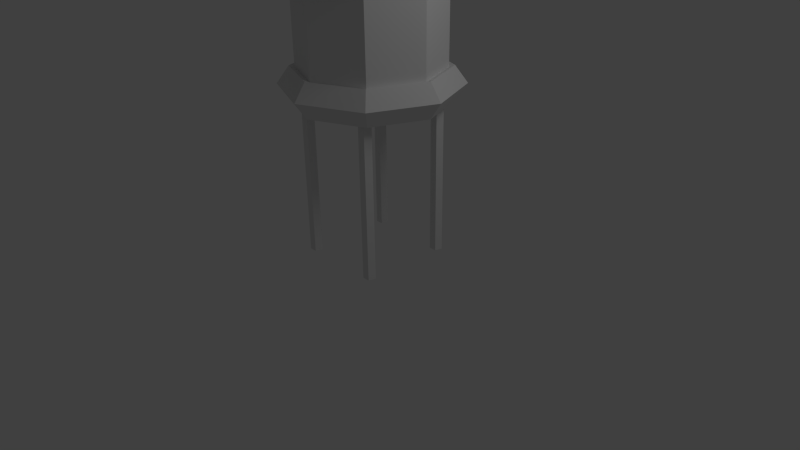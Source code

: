 # Source: water_tower_lo.blend  (saved by Blender 2.60.0; exported with 4.5.12 LTS)
import bpy
from mathutils import Matrix  # noqa: F401  (used for matrix-valued properties, if any)

bpy.ops.wm.read_factory_settings(use_empty=True)
scene = bpy.context.scene
scene.name = 'Scene'

# ---- collections
col_collection_1 = bpy.data.collections.new('Collection 1'); scene.collection.children.link(col_collection_1)

# ---- world
world_world = bpy.data.worlds.new('World'); scene.world = world_world
world_world.color = (0.05088, 0.05088, 0.05088)
world_world.use_sun_shadow = False
world_world.sun_shadow_jitter_overblur = 0.0
world_world.cycles.sampling_method = 'MANUAL'
world_world.cycles.sample_map_resolution = 256

# ---- cameras
cam_camera = bpy.data.cameras.new('Camera')
cam_camera.clip_end = 100.0
cam_camera.lens = 35.0
cam_camera.ortho_scale = 7.314
cam_camera.dof.focus_distance = 0.0
cam_camera.dof.aperture_fstop = 128.0

# ---- lights
light_lamp = bpy.data.lights.new('Lamp', 'POINT')
light_lamp.transmission_factor = 0.0
light_lamp.cutoff_distance = 30.0
light_lamp.energy = 100.0
light_lamp.shadow_buffer_clip_start = 1.001
light_lamp.shadow_soft_size = 1.0
light_lamp.shadow_maximum_resolution = 0.006
light_lamp.use_absolute_resolution = True
light_lamp.cycles.use_multiple_importance_sampling = False

# ---- meshes
me_cylinder_004 = bpy.data.meshes.new('Cylinder.004')
me_cylinder_004.from_pydata([(0.0, 1.0, -1.0), (0.9511, 0.309, -1.0), (0.5878, -0.809, -1.0), (-0.5878, -0.809, -1.0), (-0.9511, 0.309, -1.0), (1.748e-07, 1.0, 1.0), (0.9511, 0.309, 1.0), (0.5878, -0.809, 1.0), (-0.5878, -0.809, 1.0), (-0.9511, 0.309, 1.0), (0.0, 0.0, -1.0), (0.0, 0.0, 1.0)], [], [(10, 0, 1), (11, 6, 5), (10, 1, 2), (11, 7, 6), (10, 2, 3), (11, 8, 7), (10, 3, 4), (11, 9, 8), (4, 0, 10), (11, 5, 9), (0, 5, 6, 1), (1, 6, 7, 2), (2, 7, 8, 3), (3, 8, 9, 4), (5, 0, 4, 9)])
me_cylinder_004.use_remesh_preserve_volume = False
me_cylinder_004.use_remesh_preserve_attributes = False
me_cylinder_004.use_mirror_vertex_groups = False
me_cylinder_004.update()
me_cylinder_003 = bpy.data.meshes.new('Cylinder.003')
me_cylinder_003.from_pydata([(0.0, 1.0, -1.0), (0.9511, 0.309, -1.0), (0.5878, -0.809, -1.0), (-0.5878, -0.809, -1.0), (-0.9511, 0.309, -1.0), (1.748e-07, 1.0, 1.0), (0.9511, 0.309, 1.0), (0.5878, -0.809, 1.0), (-0.5878, -0.809, 1.0), (-0.9511, 0.309, 1.0), (0.0, 0.0, -1.0), (0.0, 0.0, 1.0)], [], [(10, 0, 1), (11, 6, 5), (10, 1, 2), (11, 7, 6), (10, 2, 3), (11, 8, 7), (10, 3, 4), (11, 9, 8), (4, 0, 10), (11, 5, 9), (0, 5, 6, 1), (1, 6, 7, 2), (2, 7, 8, 3), (3, 8, 9, 4), (5, 0, 4, 9)])
me_cylinder_003.use_remesh_preserve_volume = False
me_cylinder_003.use_remesh_preserve_attributes = False
me_cylinder_003.use_mirror_vertex_groups = False
me_cylinder_003.update()
me_cylinder_002 = bpy.data.meshes.new('Cylinder.002')
me_cylinder_002.from_pydata([(0.0, 1.0, -1.0), (0.9511, 0.309, -1.0), (0.5878, -0.809, -1.0), (-0.5878, -0.809, -1.0), (-0.9511, 0.309, -1.0), (1.748e-07, 1.0, 1.0), (0.9511, 0.309, 1.0), (0.5878, -0.809, 1.0), (-0.5878, -0.809, 1.0), (-0.9511, 0.309, 1.0), (0.0, 0.0, -1.0), (0.0, 0.0, 1.0)], [], [(10, 0, 1), (11, 6, 5), (10, 1, 2), (11, 7, 6), (10, 2, 3), (11, 8, 7), (10, 3, 4), (11, 9, 8), (4, 0, 10), (11, 5, 9), (0, 5, 6, 1), (1, 6, 7, 2), (2, 7, 8, 3), (3, 8, 9, 4), (5, 0, 4, 9)])
me_cylinder_002.use_remesh_preserve_volume = False
me_cylinder_002.use_remesh_preserve_attributes = False
me_cylinder_002.use_mirror_vertex_groups = False
me_cylinder_002.update()
me_cylinder_001 = bpy.data.meshes.new('Cylinder.001')
me_cylinder_001.from_pydata([(0.0, 1.0, -1.0), (0.9511, 0.309, -1.0), (0.5878, -0.809, -1.0), (-0.5878, -0.809, -1.0), (-0.9511, 0.309, -1.0), (1.748e-07, 1.0, 1.0), (0.9511, 0.309, 1.0), (0.5878, -0.809, 1.0), (-0.5878, -0.809, 1.0), (-0.9511, 0.309, 1.0), (0.0, 0.0, -1.0), (0.0, 0.0, 1.0)], [], [(10, 0, 1), (11, 6, 5), (10, 1, 2), (11, 7, 6), (10, 2, 3), (11, 8, 7), (10, 3, 4), (11, 9, 8), (4, 0, 10), (11, 5, 9), (0, 5, 6, 1), (1, 6, 7, 2), (2, 7, 8, 3), (3, 8, 9, 4), (5, 0, 4, 9)])
me_cylinder_001.use_remesh_preserve_volume = False
me_cylinder_001.use_remesh_preserve_attributes = False
me_cylinder_001.use_mirror_vertex_groups = False
me_cylinder_001.update()
me_cone = bpy.data.meshes.new('Cone')
me_cone.from_pydata([(0.0, 1.0, -1.0), (0.7071, 0.7071, -1.0), (1.0, -4.371e-08, -1.0), (0.7071, -0.7071, -1.0), (-8.742e-08, -1.0, -1.0), (-0.7071, -0.7071, -1.0), (-1.0, 1.192e-08, -1.0), (-0.7071, 0.7071, -1.0), (0.0, 0.0, 1.0), (0.0, 0.0, -1.0)], [], [(1, 0, 8), (8, 2, 1), (8, 3, 2), (8, 4, 3), (8, 5, 4), (8, 6, 5), (8, 7, 6), (8, 0, 7), (9, 0, 1), (9, 1, 2), (9, 2, 3), (9, 3, 4), (9, 4, 5), (9, 5, 6), (9, 6, 7), (7, 0, 9)])
me_cone.use_remesh_preserve_volume = False
me_cone.use_remesh_preserve_attributes = False
me_cone.use_mirror_vertex_groups = False
me_cone.update()
me_torus_001 = bpy.data.meshes.new('Torus.001')
me_torus_001.from_pydata([(1.25, 0.0, 0.0), (1.077, 0.0, 0.2378), (0.7977, 0.0, 0.1469), (0.7977, 0.0, -0.1469), (1.077, 0.0, -0.2378), (0.8839, 0.8839, 0.0), (0.7617, 0.7617, 0.2378), (0.5641, 0.5641, 0.1469), (0.5641, 0.5641, -0.1469), (0.7617, 0.7617, -0.2378), (9.483e-08, 1.25, 0.0), (8.755e-08, 1.077, 0.2378), (7.577e-08, 0.7977, 0.1469), (7.577e-08, 0.7977, -0.1469), (8.755e-08, 1.077, -0.2378), (-0.8839, 0.8839, 0.0), (-0.7617, 0.7617, 0.2378), (-0.5641, 0.5641, 0.1469), (-0.5641, 0.5641, -0.1469), (-0.7617, 0.7617, -0.2378), (-1.25, 1.093e-07, 0.0), (-1.077, 9.418e-08, 0.2378), (-0.7977, 6.974e-08, 0.1469), (-0.7977, 6.974e-08, -0.1469), (-1.077, 9.418e-08, -0.2378), (-0.8839, -0.8839, 0.0), (-0.7617, -0.7617, 0.2378), (-0.5641, -0.5641, 0.1469), (-0.5641, -0.5641, -0.1469), (-0.7617, -0.7617, -0.2378), (9.483e-08, -1.25, 0.0), (8.755e-08, -1.077, 0.2378), (7.577e-08, -0.7977, 0.1469), (7.577e-08, -0.7977, -0.1469), (8.755e-08, -1.077, -0.2378), (0.8839, -0.8839, 0.0), (0.7617, -0.7617, 0.2378), (0.5641, -0.5641, 0.1469), (0.5641, -0.5641, -0.1469), (0.7617, -0.7617, -0.2378)], [], [(0, 5, 6, 1), (1, 6, 7, 2), (2, 7, 8, 3), (3, 8, 9, 4), (0, 4, 9, 5), (5, 10, 11, 6), (6, 11, 12, 7), (7, 12, 13, 8), (8, 13, 14, 9), (9, 14, 10, 5), (10, 15, 16, 11), (11, 16, 17, 12), (12, 17, 18, 13), (13, 18, 19, 14), (14, 19, 15, 10), (15, 20, 21, 16), (16, 21, 22, 17), (17, 22, 23, 18), (18, 23, 24, 19), (19, 24, 20, 15), (20, 25, 26, 21), (21, 26, 27, 22), (22, 27, 28, 23), (23, 28, 29, 24), (24, 29, 25, 20), (25, 30, 31, 26), (26, 31, 32, 27), (27, 32, 33, 28), (28, 33, 34, 29), (29, 34, 30, 25), (30, 35, 36, 31), (31, 36, 37, 32), (32, 37, 38, 33), (33, 38, 39, 34), (34, 39, 35, 30), (35, 0, 1, 36), (36, 1, 2, 37), (37, 2, 3, 38), (38, 3, 4, 39), (39, 4, 0, 35)])
me_torus_001.use_remesh_preserve_volume = False
me_torus_001.use_remesh_preserve_attributes = False
me_torus_001.use_mirror_vertex_groups = False
me_torus_001.update()
me_torus = bpy.data.meshes.new('Torus')
me_torus.from_pydata([(1.25, 0.0, 0.0), (1.077, 0.0, 0.2378), (0.7977, 0.0, 0.1469), (0.7977, 0.0, -0.1469), (1.077, 0.0, -0.2378), (0.8839, 0.8839, 0.0), (0.7617, 0.7617, 0.2378), (0.5641, 0.5641, 0.1469), (0.5641, 0.5641, -0.1469), (0.7617, 0.7617, -0.2378), (9.483e-08, 1.25, 0.0), (8.755e-08, 1.077, 0.2378), (7.577e-08, 0.7977, 0.1469), (7.577e-08, 0.7977, -0.1469), (8.755e-08, 1.077, -0.2378), (-0.8839, 0.8839, 0.0), (-0.7617, 0.7617, 0.2378), (-0.5641, 0.5641, 0.1469), (-0.5641, 0.5641, -0.1469), (-0.7617, 0.7617, -0.2378), (-1.25, 1.093e-07, 0.0), (-1.077, 9.418e-08, 0.2378), (-0.7977, 6.974e-08, 0.1469), (-0.7977, 6.974e-08, -0.1469), (-1.077, 9.418e-08, -0.2378), (-0.8839, -0.8839, 0.0), (-0.7617, -0.7617, 0.2378), (-0.5641, -0.5641, 0.1469), (-0.5641, -0.5641, -0.1469), (-0.7617, -0.7617, -0.2378), (9.483e-08, -1.25, 0.0), (8.755e-08, -1.077, 0.2378), (7.577e-08, -0.7977, 0.1469), (7.577e-08, -0.7977, -0.1469), (8.755e-08, -1.077, -0.2378), (0.8839, -0.8839, 0.0), (0.7617, -0.7617, 0.2378), (0.5641, -0.5641, 0.1469), (0.5641, -0.5641, -0.1469), (0.7617, -0.7617, -0.2378)], [], [(0, 5, 6, 1), (1, 6, 7, 2), (2, 7, 8, 3), (3, 8, 9, 4), (0, 4, 9, 5), (5, 10, 11, 6), (6, 11, 12, 7), (7, 12, 13, 8), (8, 13, 14, 9), (9, 14, 10, 5), (10, 15, 16, 11), (11, 16, 17, 12), (12, 17, 18, 13), (13, 18, 19, 14), (14, 19, 15, 10), (15, 20, 21, 16), (16, 21, 22, 17), (17, 22, 23, 18), (18, 23, 24, 19), (19, 24, 20, 15), (20, 25, 26, 21), (21, 26, 27, 22), (22, 27, 28, 23), (23, 28, 29, 24), (24, 29, 25, 20), (25, 30, 31, 26), (26, 31, 32, 27), (27, 32, 33, 28), (28, 33, 34, 29), (29, 34, 30, 25), (30, 35, 36, 31), (31, 36, 37, 32), (32, 37, 38, 33), (33, 38, 39, 34), (34, 39, 35, 30), (35, 0, 1, 36), (36, 1, 2, 37), (37, 2, 3, 38), (38, 3, 4, 39), (39, 4, 0, 35)])
me_torus.use_remesh_preserve_volume = False
me_torus.use_remesh_preserve_attributes = False
me_torus.use_mirror_vertex_groups = False
me_torus.update()
me_cylinder = bpy.data.meshes.new('Cylinder')
me_cylinder.from_pydata([(0.0, 1.0, -1.0), (0.7071, 0.7071, -1.0), (1.0, -4.371e-08, -1.0), (0.7071, -0.7071, -1.0), (-8.742e-08, -1.0, -1.0), (-0.7071, -0.7071, -1.0), (-1.0, 1.192e-08, -1.0), (-0.7071, 0.7071, -1.0), (-3.02e-07, 1.0, 1.0), (0.7071, 0.7071, 1.0), (1.0, 6.159e-07, 1.0), (0.7071, -0.7071, 1.0), (-2.385e-08, -1.0, 1.0), (-0.7071, -0.7071, 1.0), (-1.0, 6.636e-07, 1.0), (-0.7071, 0.7071, 1.0), (0.0, 0.0, -1.0), (0.0, 0.0, 1.0)], [], [(16, 0, 1), (17, 9, 8), (16, 1, 2), (17, 10, 9), (16, 2, 3), (17, 11, 10), (16, 3, 4), (17, 12, 11), (16, 4, 5), (17, 13, 12), (16, 5, 6), (17, 14, 13), (16, 6, 7), (17, 15, 14), (7, 0, 16), (17, 8, 15), (0, 8, 9, 1), (1, 9, 10, 2), (2, 10, 11, 3), (3, 11, 12, 4), (4, 12, 13, 5), (5, 13, 14, 6), (6, 14, 15, 7), (8, 0, 7, 15)])
me_cylinder.use_remesh_preserve_volume = False
me_cylinder.use_remesh_preserve_attributes = False
me_cylinder.use_mirror_vertex_groups = False
me_cylinder.update()

# ---- objects
ob_cylinder_004 = bpy.data.objects.new('Cylinder.004', me_cylinder_004)
ob_cylinder_003 = bpy.data.objects.new('Cylinder.003', me_cylinder_003)
ob_cylinder_002 = bpy.data.objects.new('Cylinder.002', me_cylinder_002)
ob_cylinder_001 = bpy.data.objects.new('Cylinder.001', me_cylinder_001)
ob_cone = bpy.data.objects.new('Cone', me_cone)
ob_torus_001 = bpy.data.objects.new('Torus.001', me_torus_001)
ob_torus = bpy.data.objects.new('Torus', me_torus)
ob_cylinder = bpy.data.objects.new('Cylinder', me_cylinder)
ob_lamp = bpy.data.objects.new('Lamp', light_lamp)
ob_camera = bpy.data.objects.new('Camera', cam_camera)

# ---- transforms, parenting, visibility, modifiers, constraints
ob_cylinder_004.location = (-0.5903, -0.617, 1.198)
ob_cylinder_004.scale = (0.09015, 0.09015, 1.143)
ob_cylinder_004.lineart.crease_threshold = 0.0
ob_cylinder_003.location = (-0.5903, 0.6594, 1.198)
ob_cylinder_003.scale = (0.09015, 0.09015, 1.143)
ob_cylinder_003.lineart.crease_threshold = 0.0
ob_cylinder_002.location = (0.5968, 0.6174, 1.198)
ob_cylinder_002.scale = (0.09015, 0.09015, 1.143)
ob_cylinder_002.lineart.crease_threshold = 0.0
ob_cylinder_001.location = (0.5734, -0.6278, 1.198)
ob_cylinder_001.scale = (0.09015, 0.09015, 1.143)
ob_cylinder_001.lineart.crease_threshold = 0.0
ob_cone.location = (0.02174, 0.00378, 4.625)
ob_cone.scale = (1.0, 1.0, 0.2715)
ob_cone.lineart.crease_threshold = 0.0
ob_torus_001.location = (0.0, 0.0, 4.126)
ob_torus_001.lineart.crease_threshold = 0.0
ob_torus.location = (0.0, 0.0, 2.485)
ob_torus.lineart.crease_threshold = 0.0
ob_cylinder.location = (0.0, 0.0, 3.293)
ob_cylinder.lineart.crease_threshold = 0.0
ob_lamp.location = (4.076, 1.005, 5.904)
ob_lamp.rotation_euler = (0.6503, 0.05522, 1.866)
ob_lamp.lock_rotations_4d = False
ob_lamp.empty_display_type = 'ARROWS'
ob_lamp.color = (0.0, 0.0, 0.0, 0.0)
ob_lamp.lineart.crease_threshold = 0.0
ob_camera.location = (7.481, -6.508, 5.344)
ob_camera.rotation_euler = (1.109, 0.01082, 0.8149)
ob_camera.lock_rotations_4d = False
ob_camera.empty_display_type = 'ARROWS'
ob_camera.color = (0.0, 0.0, 0.0, 0.0)
ob_camera.display_type = 'WIRE'
ob_camera.lineart.crease_threshold = 0.0

# ---- collection membership
col_collection_1.objects.link(ob_cylinder_004)
col_collection_1.objects.link(ob_cylinder_003)
col_collection_1.objects.link(ob_cylinder_002)
col_collection_1.objects.link(ob_cylinder_001)
col_collection_1.objects.link(ob_cone)
col_collection_1.objects.link(ob_torus_001)
col_collection_1.objects.link(ob_torus)
col_collection_1.objects.link(ob_cylinder)
col_collection_1.objects.link(ob_lamp)
col_collection_1.objects.link(ob_camera)

# ---- scene / render settings (as saved in the file)
scene.camera = ob_camera
scene.frame_start = 1; scene.frame_end = 250; scene.frame_set(1)
scene.render.engine = 'BLENDER_EEVEE_NEXT'
scene.render.image_settings.color_mode = 'RGB'
scene.render.image_settings.compression = 90
scene.render.resolution_percentage = 50
scene.render.dither_intensity = 0.0
scene.render.bake_margin = 2
scene.render.bake_bias = 0.0
scene.cycles.use_denoising = False
scene.cycles.samples = 10
scene.cycles.sampling_pattern = 'TABULATED_SOBOL'
scene.cycles.light_sampling_threshold = 0.0
scene.cycles.use_adaptive_sampling = False
scene.cycles.use_light_tree = False
scene.cycles.blur_glossy = 0.0
scene.cycles.volume_bounces = 1
scene.cycles.pixel_filter_type = 'GAUSSIAN'
scene.cycles.sample_clamp_indirect = 0.0
scene.view_settings.view_transform = 'Standard'
bpy.context.view_layer.update()
